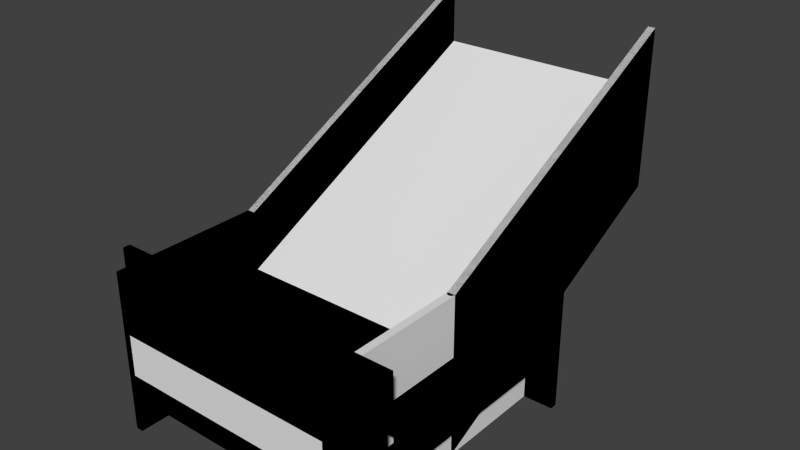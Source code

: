 # Source: Stairs.blend  (saved by Blender 2.75.0; exported with 4.5.12 LTS)
import bpy
from mathutils import Matrix  # noqa: F401  (used for matrix-valued properties, if any)

bpy.ops.wm.read_factory_settings(use_empty=True)
scene = bpy.context.scene
scene.name = 'Scene'

# ---- collections
col_collection_1 = bpy.data.collections.new('Collection 1'); scene.collection.children.link(col_collection_1)

# ---- world
world_world = bpy.data.worlds.new('World'); scene.world = world_world
world_world.color = (0.05088, 0.05088, 0.05088)
world_world.use_sun_shadow = False
world_world.sun_shadow_jitter_overblur = 0.0
world_world.cycles.sampling_method = 'MANUAL'
world_world.cycles.sample_map_resolution = 256

# ---- meshes
me_plane_007 = bpy.data.meshes.new('Plane.007')
me_plane_007.from_pydata([(-1.5, 0.0, 0.0), (-1.5, 0.0, 0.8), (-1.6, 0.0, 0.8), (-1.51, -0.02939, 0.0), (-1.51, -0.02939, 0.8), (-1.535, -0.04755, 0.0), (-1.535, -0.04755, 0.8), (-1.565, -0.04755, 0.0), (-1.565, -0.04755, 0.8), (-1.59, -0.02939, 0.0), (-1.59, -0.02939, 0.8), (-1.6, -1.192e-07, 0.0), (1.6, 0.0, 0.0), (1.6, 0.0, 0.8), (1.59, -0.02939, 0.0), (1.59, -0.02939, 0.8), (1.565, -0.04755, 0.0), (1.565, -0.04755, 0.8), (1.535, -0.04755, 0.0), (1.535, -0.04755, 0.8), (1.51, -0.02939, 0.0), (1.51, -0.02939, 0.8), (1.5, -1.192e-07, 0.0), (1.5, -1.192e-07, 0.8), (-1.5, 0.0, -0.3), (-1.5, 0.0, -1.35), (-1.6, 0.0, -1.35), (-1.51, -0.02939, -0.3), (-1.51, -0.02939, -1.35), (-1.535, -0.04755, -0.3), (-1.535, -0.04755, -1.35), (-1.565, -0.04755, -0.3), (-1.565, -0.04755, -1.35), (-1.59, -0.02939, -0.3), (-1.59, -0.02939, -1.35), (-1.6, -1.192e-07, -0.3), (1.6, 0.0, -0.3), (1.6, 0.0, -1.35), (1.59, -0.02939, -0.3), (1.59, -0.02939, -1.35), (1.565, -0.04755, -0.3), (1.565, -0.04755, -1.35), (1.535, -0.04755, -0.3), (1.535, -0.04755, -1.35), (1.51, -0.02939, -0.3), (1.51, -0.02939, -1.35), (1.5, -1.192e-07, -0.3), (1.5, -1.192e-07, -1.35)], [], [(1, 4, 3, 0), (4, 6, 5, 3), (6, 8, 7, 5), (8, 10, 9, 7), (13, 15, 14, 12), (15, 17, 16, 14), (17, 19, 18, 16), (19, 21, 20, 18), (21, 23, 22, 20), (15, 13, 23, 21, 19, 17), (10, 2, 11, 9), (4, 1, 2, 10, 8, 6), (25, 24, 27, 28), (28, 27, 29, 30), (30, 29, 31, 32), (32, 31, 33, 34), (37, 36, 38, 39), (39, 38, 40, 41), (41, 40, 42, 43), (43, 42, 44, 45), (45, 44, 46, 47), (39, 41, 43, 45, 47, 37), (34, 33, 35, 26), (28, 30, 32, 34, 26, 25)])
me_plane_007.polygons.foreach_set('use_smooth', [True] * 24)
_k = set([(1, 4), (2, 10), (4, 6), (6, 8), (8, 10), (13, 15), (15, 17), (17, 19), (19, 21), (21, 23), (25, 28), (26, 34), (28, 30), (30, 32), (32, 34), (37, 39), (39, 41), (41, 43), (43, 45), (45, 47)])
me_plane_007.attributes.new('sharp_edge', 'BOOLEAN', 'EDGE').data.foreach_set('value', [ (min(e.vertices), max(e.vertices)) in _k for e in me_plane_007.edges])
me_plane_007.use_remesh_preserve_volume = False
me_plane_007.use_remesh_preserve_attributes = False
me_plane_007.use_mirror_vertex_groups = False
me_plane_007.update()
me_plane_006 = bpy.data.meshes.new('Plane.006')
me_plane_006.from_pydata([(1.5, -2.0, 0.0), (1.5, 2.0, 0.0), (1.5, -2.0, 0.8), (1.6, -2.0, 0.8), (1.5, 2.0, -0.55), (1.5, -2.0, -0.55), (1.5, -2.0, -1.35), (1.6, -2.0, -1.35), (-1.5, -2.0, 0.0), (-1.5, -2.0, 0.8), (-1.6, -2.0, 0.8), (-1.5, -2.0, -0.55), (-1.5, -2.0, -1.35), (-1.6, -2.0, -1.35), (-1.6, 2.0, 0.8), (-1.6, 2.0, -1.35), (-1.5, 2.0, 0.0), (-1.5, 2.0, 0.8), (-1.5, 2.0, -0.55), (-1.5, 2.0, -1.35), (1.6, 2.0, 0.8), (1.5, 2.0, 0.8), (1.6, 2.0, -1.35), (1.5, 2.0, -1.35)], [], [(10, 14, 15, 13), (9, 8, 16, 17), (11, 12, 19, 18), (12, 13, 15, 19), (1, 16, 8, 0), (2, 3, 20, 21), (23, 22, 7, 6), (7, 22, 20, 3), (1, 0, 2, 21), (9, 17, 14, 10), (5, 11, 18, 4), (4, 23, 6, 5), (16, 1, 4, 18)])
me_plane_006.use_remesh_preserve_volume = False
me_plane_006.use_remesh_preserve_attributes = False
me_plane_006.use_mirror_vertex_groups = False
me_plane_006.update()
me_plane_005 = bpy.data.meshes.new('Plane.005')
me_plane_005.from_pydata([(1.6, -1.6, -1.35), (1.5, -1.5, -1.35), (1.5, 2.0, 0.0), (1.5, 2.0, 0.8), (1.6, 2.0, 0.8), (1.5, 2.0, -0.55), (1.5, 2.0, -1.35), (1.6, 2.0, -1.35), (1.5, 1.5, 0.0), (1.5, 1.5, 0.8), (1.6, 1.6, 0.8), (1.5, 1.5, -0.55), (1.5, 1.5, -1.35), (1.6, 1.6, -1.35), (2.0, 1.6, 0.8), (2.0, 1.6, -1.35), (2.0, 1.5, 0.0), (2.0, 1.5, 0.8), (2.0, 1.5, -0.55), (2.0, 1.5, -1.35), (1.5, -1.5, -0.55), (1.6, -1.6, 0.8), (1.5, -1.5, 0.8), (1.5, -1.5, 0.0), (1.6, -2.0, -1.35), (1.5, -2.0, -1.35), (-1.5, 2.0, 0.0), (-1.5, 2.0, 0.8), (-1.6, 2.0, 0.8), (-1.5, 2.0, -0.55), (-1.5, 2.0, -1.35), (-1.6, 2.0, -1.35), (-1.5, 1.5, 0.0), (-1.5, 1.5, 0.8), (-1.6, 1.6, 0.8), (-1.5, 1.5, -0.55), (-1.5, 1.5, -1.35), (-1.6, 1.6, -1.35), (-2.0, 1.6, 0.8), (-2.0, 1.6, -1.35), (-2.0, 1.5, 0.0), (-2.0, 1.5, 0.8), (-2.0, 1.5, -0.55), (-2.0, 1.5, -1.35), (1.5, -2.0, -0.55), (1.6, -2.0, 0.8), (1.5, -2.0, 0.8), (1.5, -2.0, 0.0), (2.0, -1.6, 0.8), (2.0, -1.6, -1.35), (2.0, -1.5, 0.0), (2.0, -1.5, 0.8), (2.0, -1.5, -0.55), (2.0, -1.5, -1.35), (-1.5, -2.0, 0.0), (-1.5, -2.0, 0.8), (-1.6, -2.0, 0.8), (-1.5, -2.0, -0.55), (-1.5, -2.0, -1.35), (-1.6, -2.0, -1.35), (-1.5, -1.5, 0.0), (-1.5, -1.5, 0.8), (-1.6, -1.6, 0.8), (-1.5, -1.5, -0.55), (-1.5, -1.5, -1.35), (-1.6, -1.6, -1.35), (-2.0, -1.6, 0.8), (-2.0, -1.6, -1.35), (-2.0, -1.5, 0.0), (-2.0, -1.5, 0.8), (-2.0, -1.5, -0.55), (-2.0, -1.5, -1.35), (0.0, 0.0, 0.0), (0.0, 0.0, -0.55)], [], [(5, 6, 12, 11), (4, 3, 9, 10), (6, 7, 13, 12), (4, 10, 13, 7), (3, 2, 8, 9), (10, 14, 15, 13), (9, 8, 16, 17), (11, 12, 19, 18), (12, 13, 15, 19), (22, 51, 50, 23), (46, 22, 23, 47), (9, 17, 14, 10), (20, 52, 53, 1), (1, 53, 49, 0), (29, 35, 36, 30), (28, 34, 33, 27), (30, 36, 37, 31), (28, 31, 37, 34), (27, 33, 32, 26), (34, 37, 39, 38), (33, 41, 40, 32), (35, 42, 43, 36), (36, 43, 39, 37), (21, 0, 49, 48), (45, 21, 22, 46), (45, 24, 0, 21), (33, 34, 38, 41), (44, 20, 1, 25), (2, 5, 29, 26), (25, 1, 0, 24), (22, 21, 48, 51), (57, 58, 64, 63), (56, 55, 61, 62), (58, 59, 65, 64), (56, 62, 65, 59), (55, 54, 60, 61), (62, 66, 67, 65), (61, 60, 68, 69), (63, 64, 71, 70), (64, 65, 67, 71), (61, 69, 66, 62), (42, 70, 68, 40), (47, 54, 57, 44), (18, 52, 50, 16), (23, 72, 60, 54, 47), (16, 8, 72, 23, 50), (8, 2, 26, 32, 72), (40, 68, 60, 72, 32), (44, 57, 63, 73, 20), (18, 52, 20, 73, 11), (5, 11, 73, 35, 29), (42, 35, 73, 63, 70)])
me_plane_005.use_remesh_preserve_volume = False
me_plane_005.use_remesh_preserve_attributes = False
me_plane_005.use_mirror_vertex_groups = False
me_plane_005.update()
me_plane_004 = bpy.data.meshes.new('Plane.004')
me_plane_004.from_pydata([(2.0, -1.5, 0.0), (2.0, -1.5, -0.55), (1.5, 2.0, 0.0), (1.5, 2.0, 0.8), (1.6, 2.0, 0.8), (1.5, 2.0, -0.55), (1.5, 2.0, -1.35), (1.6, 2.0, -1.35), (1.5, 1.5, 0.0), (1.5, 1.5, 0.8), (1.6, 1.6, 0.8), (1.5, 1.5, -0.55), (1.5, 1.5, -1.35), (1.6, 1.6, -1.35), (2.0, 1.6, 0.8), (2.0, 1.6, -1.35), (2.0, 1.5, 0.0), (2.0, 1.5, 0.8), (2.0, 1.5, -0.55), (2.0, 1.5, -1.35), (2.0, -1.6, 0.8), (2.0, -1.5, 0.8), (2.0, -1.6, -1.35), (2.0, -1.5, -1.35), (-2.0, -1.5, 0.0), (-2.0, -1.5, -0.55), (-1.5, 2.0, 0.0), (-1.5, 2.0, 0.8), (-1.6, 2.0, 0.8), (-1.5, 2.0, -0.55), (-1.5, 2.0, -1.35), (-1.6, 2.0, -1.35), (-1.5, 1.5, 0.0), (-1.5, 1.5, 0.8), (-1.6, 1.6, 0.8), (-1.5, 1.5, -0.55), (-1.5, 1.5, -1.35), (-1.6, 1.6, -1.35), (-2.0, 1.6, 0.8), (-2.0, 1.6, -1.35), (-2.0, 1.5, 0.0), (-2.0, 1.5, 0.8), (-2.0, 1.5, -0.55), (-2.0, 1.5, -1.35), (-2.0, -1.6, 0.8), (-2.0, -1.5, 0.8), (-2.0, -1.6, -1.35), (-2.0, -1.5, -1.35)], [], [(5, 6, 12, 11), (4, 3, 9, 10), (6, 7, 13, 12), (4, 10, 13, 7), (3, 2, 8, 9), (10, 14, 15, 13), (9, 8, 16, 17), (11, 12, 19, 18), (12, 13, 15, 19), (0, 24, 45, 21), (1, 23, 47, 25), (9, 17, 14, 10), (8, 32, 40, 24, 0, 16), (16, 0, 1, 18), (29, 35, 36, 30), (28, 34, 33, 27), (30, 36, 37, 31), (28, 31, 37, 34), (27, 33, 32, 26), (34, 37, 39, 38), (33, 41, 40, 32), (35, 42, 43, 36), (36, 43, 39, 37), (1, 25, 42, 35, 11, 18), (22, 46, 47, 23), (21, 45, 44, 20), (33, 34, 38, 41), (40, 42, 25, 24), (5, 11, 35, 29), (8, 2, 26, 32), (2, 5, 29, 26), (20, 44, 46, 22)])
me_plane_004.use_remesh_preserve_volume = False
me_plane_004.use_remesh_preserve_attributes = False
me_plane_004.use_mirror_vertex_groups = False
me_plane_004.update()
me_plane_002 = bpy.data.meshes.new('Plane.002')
me_plane_002.from_pydata([(-1.5, 2.0, 0.8), (-1.5, 2.0, -1.35), (-1.5, 2.0, 0.0), (-1.6, 2.0, 0.8), (-1.5, 2.0, -0.55), (-1.6, 2.0, -1.35), (-1.5, -1.5, 0.0), (2.0, -1.5, 0.0), (-1.5, -1.5, 0.8), (-1.6, -1.6, 0.8), (2.0, -1.5, -0.55), (-1.5, -1.5, -0.55), (-1.5, -1.5, -1.35), (-1.6, -1.6, -1.35), (1.5, 2.0, 0.0), (1.5, 2.0, 0.8), (1.6, 2.0, 0.8), (1.5, 2.0, -0.55), (1.5, 2.0, -1.35), (1.6, 2.0, -1.35), (1.5, 1.5, 0.0), (1.5, 1.5, 0.8), (1.6, 1.6, 0.8), (1.5, 1.5, -0.55), (1.5, 1.5, -1.35), (1.6, 1.6, -1.35), (2.0, 1.6, 0.8), (2.0, 1.6, -1.35), (2.0, 1.5, 0.0), (2.0, 1.5, 0.8), (2.0, 1.5, -0.55), (2.0, 1.5, -1.35), (2.0, -1.6, 0.8), (2.0, -1.5, 0.8), (2.0, -1.6, -1.35), (2.0, -1.5, -1.35)], [], [(3, 5, 13, 9), (0, 8, 6, 2), (1, 12, 13, 5), (3, 9, 8, 0), (4, 11, 12, 1), (17, 18, 24, 23), (16, 15, 21, 22), (18, 19, 25, 24), (16, 22, 25, 19), (15, 14, 20, 21), (22, 26, 27, 25), (21, 20, 28, 29), (23, 24, 31, 30), (24, 25, 27, 31), (6, 20, 14, 2), (7, 28, 20, 6), (8, 9, 32, 33), (35, 34, 13, 12), (13, 34, 32, 9), (7, 6, 8, 33), (21, 29, 26, 22), (4, 17, 23, 11), (11, 23, 30, 10), (10, 35, 12, 11), (14, 17, 4, 2), (28, 7, 10, 30)])
me_plane_002.use_remesh_preserve_volume = False
me_plane_002.use_remesh_preserve_attributes = False
me_plane_002.use_mirror_vertex_groups = False
me_plane_002.update()
me_plane_001 = bpy.data.meshes.new('Plane.001')
me_plane_001.from_pydata([(-1.5, 0.0, 0.0), (-1.5, 0.5, 0.25), (-1.5, 0.0, 0.8), (-1.5, 0.5, 1.05), (-1.6, 0.0, 0.8), (-1.6, 0.5, 1.05), (-1.5, 0.0, -0.55), (-1.5, 0.5, -0.3), (-1.5, 0.5, -1.1), (-1.5, 0.0, -1.35), (-1.6, 0.5, -1.1), (-1.6, 0.0, -1.35), (1.5, 0.0, 0.0), (1.5, 0.5, 0.25), (1.5, 0.0, 0.8), (1.5, 0.5, 1.05), (1.6, 0.0, 0.8), (1.6, 0.5, 1.05), (1.5, 0.0, -0.55), (1.5, 0.5, -0.3), (1.5, 0.5, -1.1), (1.5, 0.0, -1.35), (1.6, 0.5, -1.1), (1.6, 0.0, -1.35)], [], [(18, 6, 7, 19), (0, 1, 3, 2), (2, 3, 5, 4), (4, 5, 10, 11), (6, 9, 8, 7), (8, 9, 11, 10), (12, 14, 15, 13), (14, 16, 17, 15), (16, 23, 22, 17), (18, 19, 20, 21), (20, 22, 23, 21), (0, 12, 13, 1)])
me_plane_001.use_remesh_preserve_volume = False
me_plane_001.use_remesh_preserve_attributes = False
me_plane_001.use_mirror_vertex_groups = False
me_plane_001.update()
me_plane = bpy.data.meshes.new('Plane')
me_plane.from_pydata([(-1.5, 0.0, 0.0), (-1.5, 0.5, 0.0), (-1.5, 0.5, 0.25), (-1.5, 0.0, 0.8), (-1.5, 0.5, 1.05), (-1.6, 0.0, 0.8), (-1.6, 0.5, 1.05), (-1.5, 0.0, -0.3), (-1.5, 0.5, -0.3), (-1.5, 0.5, -0.05), (-1.5, 0.0, -0.55), (-1.5, 0.5, -1.1), (-1.5, 0.0, -1.35), (-1.6, 0.5, -1.1), (-1.6, 0.0, -1.35), (1.5, 0.0, 0.0), (1.5, 0.5, 0.0), (1.5, 0.5, 0.25), (1.5, 0.0, 0.8), (1.5, 0.5, 1.05), (1.6, 0.0, 0.8), (1.6, 0.5, 1.05), (1.5, 0.0, -0.3), (1.5, 0.5, -0.3), (1.5, 0.5, -0.05), (1.5, 0.0, -0.55), (1.5, 0.5, -1.1), (1.5, 0.0, -1.35), (1.6, 0.5, -1.1), (1.6, 0.0, -1.35)], [], [(16, 17, 2, 1), (22, 7, 8, 23), (1, 2, 0), (0, 2, 4, 3), (3, 4, 6, 5), (5, 6, 13, 14), (23, 8, 9, 24), (7, 10, 8), (8, 10, 12, 11), (11, 12, 14, 13), (16, 15, 17), (15, 18, 19, 17), (18, 20, 21, 19), (20, 29, 28, 21), (22, 23, 25), (23, 26, 27, 25), (26, 28, 29, 27), (15, 16, 1, 0)])
me_plane.use_remesh_preserve_volume = False
me_plane.use_remesh_preserve_attributes = False
me_plane.use_mirror_vertex_groups = False
me_plane.update()

# ---- objects
ob_stairsupcap = bpy.data.objects.new('StairsUpCap', me_plane_007)
ob_stairswalkway = bpy.data.objects.new('StairsWalkway', me_plane_006)
ob_stairs4junction = bpy.data.objects.new('Stairs4Junction', me_plane_005)
ob_stairs3junction = bpy.data.objects.new('Stairs3Junction', me_plane_004)
ob_stairscorner = bpy.data.objects.new('StairsCorner', me_plane_002)
ob_stairsupcollision = bpy.data.objects.new('StairsUpCollision', me_plane_001)
ob_stairsup = bpy.data.objects.new('StairsUp', me_plane)

# ---- transforms, parenting, visibility, modifiers, constraints
ob_stairsupcap.location = (0.0, 0.0, 0.0)
ob_stairsupcap.hide_viewport = True
ob_stairsupcap.lineart.crease_threshold = 0.0
_m = ob_stairsupcap.modifiers.new('EdgeSplit', 'EDGE_SPLIT')
_m.use_edge_angle = False
ob_stairswalkway.location = (0.0, 0.0, 0.0)
ob_stairswalkway.hide_viewport = True
ob_stairswalkway.lineart.crease_threshold = 0.0
ob_stairs4junction.location = (0.0, 0.0, 0.0)
ob_stairs4junction.hide_viewport = True
ob_stairs4junction.lineart.crease_threshold = 0.0
ob_stairs3junction.location = (0.0, 0.0, 0.0)
ob_stairs3junction.hide_viewport = True
ob_stairs3junction.lineart.crease_threshold = 0.0
ob_stairscorner.location = (0.0, 0.0, 0.0)
ob_stairscorner.hide_viewport = True
ob_stairscorner.lineart.crease_threshold = 0.0
ob_stairsupcollision.location = (0.0, 0.0, 0.0)
ob_stairsupcollision.hide_viewport = True
ob_stairsupcollision.lineart.crease_threshold = 0.0
_m = ob_stairsupcollision.modifiers.new('Array', 'ARRAY')
_m.count = 8
_m.use_constant_offset = True
_m.constant_offset_displace = (0.0, 0.5, 0.25)
_m.use_relative_offset = False
_m.relative_offset_displace = (0.0, 1.0, 0.0)
ob_stairsup.location = (0.0, 0.0, 0.0)
ob_stairsup.lineart.crease_threshold = 0.0
_m = ob_stairsup.modifiers.new('Array', 'ARRAY')
_m.count = 8
_m.use_constant_offset = True
_m.constant_offset_displace = (0.0, 0.5, 0.25)
_m.use_relative_offset = False
_m.relative_offset_displace = (0.0, 1.0, 0.0)

# ---- collection membership
col_collection_1.objects.link(ob_stairsupcap)
col_collection_1.objects.link(ob_stairswalkway)
col_collection_1.objects.link(ob_stairs4junction)
col_collection_1.objects.link(ob_stairs3junction)
col_collection_1.objects.link(ob_stairscorner)
col_collection_1.objects.link(ob_stairsupcollision)
col_collection_1.objects.link(ob_stairsup)

# ---- scene / render settings (as saved in the file)
scene.frame_start = 1; scene.frame_end = 250; scene.frame_set(1)
scene.render.engine = 'BLENDER_EEVEE_NEXT'
scene.render.resolution_percentage = 50
scene.render.dither_intensity = 0.0
scene.cycles.use_denoising = False
scene.cycles.samples = 10
scene.cycles.sampling_pattern = 'TABULATED_SOBOL'
scene.cycles.light_sampling_threshold = 0.0
scene.cycles.use_adaptive_sampling = False
scene.cycles.use_light_tree = False
scene.cycles.blur_glossy = 0.0
scene.cycles.pixel_filter_type = 'GAUSSIAN'
scene.cycles.sample_clamp_indirect = 0.0
scene.view_settings.view_transform = 'Standard'
bpy.context.view_layer.update()

# ---- added for rendering (the .blend has no active camera and no usable light): camera, sun
cam_auto = bpy.data.cameras.new('AutoCamera')
cam_auto.lens = 50.0
cam_auto.sensor_width = 36.0
cam_auto.clip_end = 1000.0
ob_auto_camera = bpy.data.objects.new('AutoCamera', cam_auto)
scene.collection.objects.link(ob_auto_camera)
ob_auto_camera.location = (7.69787, -8.23745, 6.8833)
ob_auto_camera.rotation_euler = (1.09748, -7.21219e-08, 0.694738)
scene.camera = ob_auto_camera
light_auto_sun = bpy.data.lights.new('AutoSun', 'SUN')
light_auto_sun.energy = 3.0
light_auto_sun.angle = 0.0523599
ob_auto_sun = bpy.data.objects.new('AutoSun', light_auto_sun)
scene.collection.objects.link(ob_auto_sun)
ob_auto_sun.rotation_euler = (0.872665, 0.174533, 0.523599)
bpy.context.view_layer.update()
